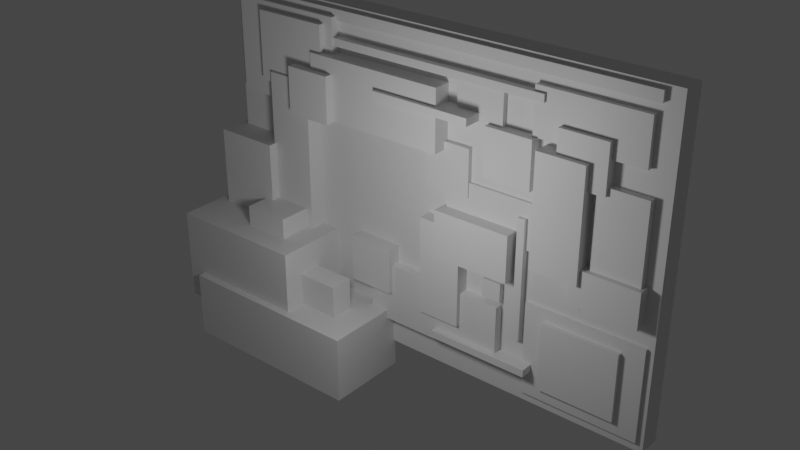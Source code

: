 # Source: Abstract_Wall.blend  (saved by Blender 2.83.18; exported with 4.5.12 LTS)
import bpy
from mathutils import Matrix  # noqa: F401  (used for matrix-valued properties, if any)

bpy.ops.wm.read_factory_settings(use_empty=True)
scene = bpy.context.scene
scene.name = 'Scene'

# ---- collections
col_collection = bpy.data.collections.new('Collection'); scene.collection.children.link(col_collection)

# ---- materials (node trees are filled in below, after node groups)
mat_material = bpy.data.materials.new('Material')
mat_material.alpha_threshold = 0.0
mat_material.use_transparent_shadow = False
mat_material.line_color = (0.0, 0.0, 0.0, 1.0)

# ---- material node trees
mat_material.use_nodes = True; mat_material.node_tree.nodes.clear()
_N = mat_material.node_tree.nodes; _L = mat_material.node_tree.links
n0 = _N.new('ShaderNodeOutputMaterial'); n0.name = 'Material Output'; n0.location = (300, 300)
n1 = _N.new('ShaderNodeBsdfPrincipled'); n1.name = 'Principled BSDF'; n1.location = (10, 300)
n1.distribution = 'GGX'
n1.subsurface_method = 'BURLEY'
n1.inputs[0].default_value = (0.7991, 0.7991, 0.7991, 1.0)
n1.inputs[2].default_value = 0.4727
n1.inputs[3].default_value = 1.45
n1.inputs[27].default_value = (0.0, 0.0, 0.0, 1.0)
n1.inputs[28].default_value = 1.0
_L.new(n1.outputs[0], n0.inputs[0])
n0.is_active_output = True

# ---- world
world_world = bpy.data.worlds.new('World'); scene.world = world_world
world_world.use_nodes = True; world_world.node_tree.nodes.clear()
_N = world_world.node_tree.nodes; _L = world_world.node_tree.links
n0 = _N.new('ShaderNodeOutputWorld'); n0.name = 'World Output'; n0.location = (300, 300)
n1 = _N.new('ShaderNodeBackground'); n1.name = 'Background'; n1.location = (10, 300)
n1.inputs[0].default_value = (0.05088, 0.05088, 0.05088, 1.0)
_L.new(n1.outputs[0], n0.inputs[0])
n0.is_active_output = True
world_world.color = (0.05088, 0.05088, 0.05088)
world_world.use_sun_shadow = False
world_world.sun_shadow_jitter_overblur = 0.0

# ---- lights
light_light = bpy.data.lights.new('Light', 'POINT')
light_light.transmission_factor = 0.0
light_light.energy = 1000.0
light_light.shadow_soft_size = 1.0
light_light.shadow_maximum_resolution = 0.002
light_light.use_absolute_resolution = True

# ---- meshes
me_cube_060 = bpy.data.meshes.new('Cube.060')
me_cube_060.from_pydata([(-1.0, -1.0, -1.0), (-1.0, -1.0, 1.0), (-1.0, 1.0, -1.0), (-1.0, 1.0, 1.0), (1.0, -1.0, -1.0), (1.0, -1.0, 1.0), (1.0, 1.0, -1.0), (1.0, 1.0, 1.0), (1.403, 1.449, 2.057), (1.403, 1.449, -12.53), (1.403, -0.5513, 2.057), (1.403, -0.5513, -12.53), (-7.606, 1.449, 2.057), (-7.606, 1.449, -12.53), (-7.606, -0.5513, 2.057), (-7.606, -0.5513, -12.53), (-0.9667, -0.8313, -12.1), (-0.9667, -0.8313, -7.932), (-0.9667, 1.169, -12.1), (-0.9667, 1.169, -7.932), (1.286, -0.8313, -12.1), (1.286, -0.8313, -7.932), (1.286, 1.169, -12.1), (1.286, 1.169, -7.932), (-0.5974, -1.231, -11.48), (-0.5974, -1.231, -8.443), (-0.5974, 0.7687, -11.48), (-0.5974, 0.7687, -8.443), (0.8711, -1.231, -11.48), (0.8711, -1.231, -8.443), (0.8711, 0.7687, -11.48), (0.8711, 0.7687, -8.443), (-1.177, -1.102, -9.701), (-1.177, -1.102, -4.347), (-1.177, 0.8982, -9.701), (-1.177, 0.8982, -4.347), (-1.033, -1.102, -9.701), (-1.033, -1.102, -4.347), (-1.033, 0.8982, -9.701), (-1.033, 0.8982, -4.347), (-0.8707, -0.7618, -7.378), (-0.8707, -0.7618, -5.982), (-0.8707, 1.238, -7.378), (-0.8707, 1.238, -5.982), (0.02116, -0.7618, -7.378), (0.02116, -0.7618, -5.982), (0.02116, 1.238, -7.378), (0.02116, 1.238, -5.982), (-2.736, -1.922, -7.097), (-2.736, -1.922, -5.013), (-2.736, 0.07824, -7.097), (-2.736, 0.07824, -5.013), (-1.231, -1.922, -7.097), (-1.231, -1.922, -5.013), (-1.231, 0.07824, -7.097), (-1.231, 0.07824, -5.013), (-1.821, -1.042, -8.336), (-1.821, -1.042, -7.503), (-1.821, 0.9582, -8.336), (-1.821, 0.9582, -7.503), (-1.461, -1.042, -8.336), (-1.461, -1.042, -7.503), (-1.461, 0.9582, -8.336), (-1.461, 0.9582, -7.503), (-4.267, -1.342, -11.2), (-4.267, -1.342, -8.513), (-4.267, 0.6582, -11.2), (-4.267, 0.6582, -8.513), (-1.474, -1.342, -11.2), (-1.474, -1.342, -8.513), (-1.474, 0.6582, -11.2), (-1.474, 0.6582, -8.513), (-3.073, -1.742, -9.993), (-3.073, -1.742, -5.618), (-3.073, 0.2582, -9.993), (-3.073, 0.2582, -5.618), (-2.236, -1.742, -9.993), (-2.236, -1.742, -5.618), (-2.236, 0.2582, -9.993), (-2.236, 0.2582, -5.618), (-4.677, -1.742, -9.784), (-4.677, -1.742, -7.701), (-4.677, 0.2582, -9.784), (-4.677, 0.2582, -7.701), (-3.776, -1.742, -9.784), (-3.776, -1.742, -7.701), (-3.776, 0.2582, -9.784), (-3.776, 0.2582, -7.701), (-0.08244, -1.602, -7.045), (-0.08244, -1.602, -5.441), (-0.08244, 0.3982, -7.045), (-0.08244, 0.3982, -5.441), (1.179, -1.602, -7.045), (1.179, -1.602, -5.441), (1.179, 0.3982, -7.045), (1.179, 0.3982, -5.441), (-2.763, -1.882, -10.62), (-0.7896, -1.882, -10.62), (-2.763, 0.1182, -10.62), (-0.7896, 0.1182, -10.62), (-2.763, -1.882, -10.95), (-0.7896, -1.882, -10.95), (-2.763, 0.1182, -10.95), (-0.7896, 0.1182, -10.95), (-7.974, -6.862, -12.2), (-7.974, -6.862, -8.034), (-7.974, 1.138, -12.2), (-7.974, 1.138, -8.034), (-5.272, -6.862, -12.2), (-5.272, -6.862, -8.034), (-5.272, 1.138, -12.2), (-5.272, 1.138, -8.034), (-7.596, -7.482, -13.79), (-7.596, -7.482, -10.79), (-7.596, -0.3618, -13.79), (-7.596, -0.3618, -10.79), (-3.902, -7.482, -13.79), (-3.902, -7.482, -10.79), (-3.902, -0.3618, -13.79), (-3.902, -0.3618, -10.79), (-7.754, -2.842, -9.878), (-7.754, -2.842, -4.482), (-7.754, 1.158, -9.878), (-7.754, 1.158, -4.482), (-6.483, -2.842, -9.878), (-6.483, -2.842, -4.482), (-6.483, 1.158, -9.878), (-6.483, 1.158, -4.482), (-6.65, -4.902, -9.191), (-6.65, -4.902, -7.107), (-6.65, 1.018, -9.191), (-6.65, 1.018, -7.107), (-5.749, -4.902, -9.191), (-5.749, -4.902, -7.107), (-5.749, 1.018, -9.191), (-5.749, 1.018, -7.107), (-7.456, -0.9008, 1.893), (-7.456, -0.9008, 1.434), (-7.456, 0.2992, 1.893), (-7.456, 0.2992, 1.434), (1.102, -0.9008, 1.893), (1.102, -0.9008, 1.434), (1.102, 0.2992, 1.893), (1.102, 0.2992, 1.434), (0.2194, -1.162, -6.18), (0.2194, -1.162, -2.013), (0.2194, 0.8382, -6.18), (0.2194, 0.8382, -2.013), (1.12, -1.162, -6.18), (1.12, -1.162, -2.013), (1.12, 0.8382, -6.18), (1.12, 0.8382, -2.013), (-5.375, -5.122, -11.41), (-5.375, -5.122, -9.326), (-5.375, -3.122, -11.41), (-5.375, -3.122, -9.326), (-4.474, -5.122, -11.41), (-4.474, -5.122, -9.326), (-4.474, -3.122, -11.41), (-4.474, -3.122, -9.326), (-0.4938, -1.431, -2.349), (-0.4938, -1.431, -0.2657), (-0.4938, 0.5687, -2.349), (-0.4938, 0.5687, -0.2657), (0.4071, -1.431, -2.349), (0.4071, -1.431, -0.2657), (0.4071, 0.5687, -2.349), (0.4071, 0.5687, -0.2657), (-0.7987, -1.922, -6.086), (-0.7987, -1.922, -1.253), (-0.7987, 0.07824, -6.086), (-0.7987, 0.07824, -1.253), (0.1022, -1.922, -6.086), (0.1022, -1.922, -1.253), (0.1022, 0.07824, -6.086), (0.1022, 0.07824, -1.253), (-7.386, -1.331, -2.568), (-7.386, -1.331, 1.599), (-7.386, 0.6687, -2.568), (-7.386, 0.6687, 1.599), (-5.133, -1.331, -2.568), (-5.133, -1.331, 1.599), (-5.133, 0.6687, -2.568), (-5.133, 0.6687, 1.599), (-6.796, -1.791, -1.776), (-6.796, -1.791, 1.266), (-6.796, 0.2087, -1.776), (-6.796, 0.2087, 1.266), (-5.327, -1.791, -1.776), (-5.327, -1.791, 1.266), (-5.327, 0.2087, -1.776), (-5.327, 0.2087, 1.266), (-6.528, -2.062, -8.67), (-6.528, -2.062, -1.274), (-6.528, 1.018, -8.67), (-6.528, 1.018, -1.274), (-5.627, -2.062, -8.67), (-5.627, -2.062, -1.274), (-5.627, 1.018, -8.67), (-5.627, 1.018, -1.274), (-3.105, -0.9618, -4.336), (-3.105, -0.9618, -2.253), (-3.105, 1.038, -4.336), (-3.105, 1.038, -2.253), (-2.204, -0.9618, -4.336), (-2.204, -0.9618, -2.253), (-2.204, 1.038, -4.336), (-2.204, 1.038, -2.253), (-3.83, -0.8618, -2.961), (-3.83, -0.8618, -0.8781), (-3.83, 1.138, -2.961), (-3.83, 1.138, -0.8781), (-2.929, -0.8618, -2.961), (-2.929, -0.8618, -0.8781), (-2.929, 1.138, -2.961), (-2.929, 1.138, -0.8781), (-1.832, -1.472, -3.087), (-1.832, -1.472, -1.004), (-1.832, 0.5278, -3.087), (-1.832, 0.5278, -1.004), (-0.9311, -1.472, -3.087), (-0.9311, -1.472, -1.004), (-0.9311, 0.5278, -3.087), (-0.9311, 0.5278, -1.004), (-2.467, -0.9722, -1.712), (-2.467, -0.9722, 0.3711), (-2.467, 1.028, -1.712), (-2.467, 1.028, 0.3711), (-1.566, -0.9722, -1.712), (-1.566, -0.9722, 0.3711), (-1.566, 1.028, -1.712), (-1.566, 1.028, 0.3711), (-5.509, -2.071, -2.615), (-5.509, -2.071, 0.07207), (-5.509, -0.07149, -2.615), (-5.509, -0.07149, 0.07207), (-2.716, -2.071, -2.615), (-2.716, -2.071, 0.07207), (-2.716, -0.07149, -2.615), (-2.716, -0.07149, 0.07207), (-5.919, -2.711, -2.699), (-5.919, -2.711, -0.6154), (-5.919, -0.7115, -2.699), (-5.919, -0.7115, -0.6154), (-5.018, -2.711, -2.699), (-5.018, -2.711, -0.6154), (-5.018, -0.7115, -2.699), (-5.018, -0.7115, -0.6154), (-4.004, -2.471, -0.6779), (-2.031, -2.471, -0.6779), (-4.004, -0.4715, -0.6779), (-2.031, -0.4715, -0.6779), (-4.004, -2.471, -1.011), (-2.031, -2.471, -1.011), (-4.004, -0.4715, -1.011), (-2.031, -0.4715, -1.011), (-2.664, -0.8018, -5.691), (-2.664, -0.8018, -3.691), (-2.664, 1.198, -5.691), (-2.664, 1.198, -3.691), (-0.6635, -0.8018, -5.691), (-0.6635, -0.8018, -3.691), (-0.6635, 1.198, -5.691), (-0.6635, 1.198, -3.691), (-5.295, -1.216, 0.7543), (-0.7991, -1.216, 0.7543), (-5.295, 0.7844, 0.7543), (-0.7991, 0.7844, 0.7543), (-5.295, -1.216, 0.421), (-0.7991, -1.216, 0.421), (-5.295, 0.7844, 0.421), (-0.7991, 0.7844, 0.421)], [], [(0, 1, 3, 2), (2, 3, 7, 6), (6, 7, 5, 4), (4, 5, 1, 0), (2, 6, 4, 0), (7, 3, 1, 5), (8, 12, 14, 10), (11, 10, 14, 15), (15, 14, 12, 13), (13, 9, 11, 15), (9, 8, 10, 11), (13, 12, 8, 9), (16, 17, 19, 18), (18, 19, 23, 22), (22, 23, 21, 20), (20, 21, 17, 16), (18, 22, 20, 16), (23, 19, 17, 21), (24, 25, 27, 26), (26, 27, 31, 30), (30, 31, 29, 28), (28, 29, 25, 24), (26, 30, 28, 24), (31, 27, 25, 29), (32, 33, 35, 34), (34, 35, 39, 38), (38, 39, 37, 36), (36, 37, 33, 32), (34, 38, 36, 32), (39, 35, 33, 37), (40, 41, 43, 42), (42, 43, 47, 46), (46, 47, 45, 44), (44, 45, 41, 40), (42, 46, 44, 40), (47, 43, 41, 45), (48, 49, 51, 50), (50, 51, 55, 54), (54, 55, 53, 52), (52, 53, 49, 48), (50, 54, 52, 48), (55, 51, 49, 53), (56, 57, 59, 58), (58, 59, 63, 62), (62, 63, 61, 60), (60, 61, 57, 56), (58, 62, 60, 56), (63, 59, 57, 61), (64, 65, 67, 66), (66, 67, 71, 70), (70, 71, 69, 68), (68, 69, 65, 64), (66, 70, 68, 64), (71, 67, 65, 69), (72, 73, 75, 74), (74, 75, 79, 78), (78, 79, 77, 76), (76, 77, 73, 72), (74, 78, 76, 72), (79, 75, 73, 77), (80, 81, 83, 82), (82, 83, 87, 86), (86, 87, 85, 84), (84, 85, 81, 80), (82, 86, 84, 80), (87, 83, 81, 85), (88, 89, 91, 90), (90, 91, 95, 94), (94, 95, 93, 92), (92, 93, 89, 88), (90, 94, 92, 88), (95, 91, 89, 93), (96, 97, 99, 98), (98, 99, 103, 102), (102, 103, 101, 100), (100, 101, 97, 96), (98, 102, 100, 96), (103, 99, 97, 101), (104, 105, 107, 106), (106, 107, 111, 110), (110, 111, 109, 108), (108, 109, 105, 104), (106, 110, 108, 104), (111, 107, 105, 109), (112, 113, 115, 114), (114, 115, 119, 118), (118, 119, 117, 116), (116, 117, 113, 112), (114, 118, 116, 112), (119, 115, 113, 117), (120, 121, 123, 122), (122, 123, 127, 126), (126, 127, 125, 124), (124, 125, 121, 120), (122, 126, 124, 120), (127, 123, 121, 125), (128, 129, 131, 130), (130, 131, 135, 134), (134, 135, 133, 132), (132, 133, 129, 128), (130, 134, 132, 128), (135, 131, 129, 133), (136, 137, 139, 138), (138, 139, 143, 142), (142, 143, 141, 140), (140, 141, 137, 136), (138, 142, 140, 136), (143, 139, 137, 141), (144, 145, 147, 146), (146, 147, 151, 150), (150, 151, 149, 148), (148, 149, 145, 144), (146, 150, 148, 144), (151, 147, 145, 149), (152, 153, 155, 154), (154, 155, 159, 158), (158, 159, 157, 156), (156, 157, 153, 152), (154, 158, 156, 152), (159, 155, 153, 157), (160, 161, 163, 162), (162, 163, 167, 166), (166, 167, 165, 164), (164, 165, 161, 160), (162, 166, 164, 160), (167, 163, 161, 165), (168, 169, 171, 170), (170, 171, 175, 174), (174, 175, 173, 172), (172, 173, 169, 168), (170, 174, 172, 168), (175, 171, 169, 173), (176, 177, 179, 178), (178, 179, 183, 182), (182, 183, 181, 180), (180, 181, 177, 176), (178, 182, 180, 176), (183, 179, 177, 181), (184, 185, 187, 186), (186, 187, 191, 190), (190, 191, 189, 188), (188, 189, 185, 184), (186, 190, 188, 184), (191, 187, 185, 189), (192, 193, 195, 194), (194, 195, 199, 198), (198, 199, 197, 196), (196, 197, 193, 192), (194, 198, 196, 192), (199, 195, 193, 197), (200, 201, 203, 202), (202, 203, 207, 206), (206, 207, 205, 204), (204, 205, 201, 200), (202, 206, 204, 200), (207, 203, 201, 205), (208, 209, 211, 210), (210, 211, 215, 214), (214, 215, 213, 212), (212, 213, 209, 208), (210, 214, 212, 208), (215, 211, 209, 213), (216, 217, 219, 218), (218, 219, 223, 222), (222, 223, 221, 220), (220, 221, 217, 216), (218, 222, 220, 216), (223, 219, 217, 221), (224, 225, 227, 226), (226, 227, 231, 230), (230, 231, 229, 228), (228, 229, 225, 224), (226, 230, 228, 224), (231, 227, 225, 229), (232, 233, 235, 234), (234, 235, 239, 238), (238, 239, 237, 236), (236, 237, 233, 232), (234, 238, 236, 232), (239, 235, 233, 237), (240, 241, 243, 242), (242, 243, 247, 246), (246, 247, 245, 244), (244, 245, 241, 240), (242, 246, 244, 240), (247, 243, 241, 245), (248, 249, 251, 250), (250, 251, 255, 254), (254, 255, 253, 252), (252, 253, 249, 248), (250, 254, 252, 248), (255, 251, 249, 253), (256, 257, 259, 258), (258, 259, 263, 262), (262, 263, 261, 260), (260, 261, 257, 256), (258, 262, 260, 256), (263, 259, 257, 261), (264, 265, 267, 266), (266, 267, 271, 270), (270, 271, 269, 268), (268, 269, 265, 264), (266, 270, 268, 264), (271, 267, 265, 269)])
_uv = me_cube_060.uv_layers.new(name='UVMap')
_uv.uv.foreach_set('vector', [0.999, 0.8521, 0.9575, 0.8521, 0.9575, 0.8926, 0.999, 0.8926, 0.7816, 0.8521, 0.7401, 0.8521, 0.7401, 0.8926, 0.7816, 0.8926, 0.7381, 0.8521, 0.6967, 0.8521, 0.6967, 0.8926, 0.7381, 0.8926, 0.7816, 0.8095, 0.7401, 0.8095, 0.7401, 0.8501, 0.7816, 0.8501, 0.7381, 0.8095, 0.6967, 0.8095, 0.6967, 0.8501, 0.7381, 0.8501, 0.1729, 0.7244, 0.1314, 0.7244, 0.1314, 0.765, 0.1729, 0.765, 0.4338, 0.382, 0.4338, 0.04355, 0.3923, 0.04355, 0.3923, 0.382, 0.3468, 0.001001, 0.001001, 0.001001, 0.001001, 0.3394, 0.3468, 0.3394, 0.3488, 0.04155, 0.6947, 0.04155, 0.6947, 0.001001, 0.3488, 0.001001, 0.3903, 0.382, 0.3903, 0.04355, 0.3488, 0.04355, 0.3488, 0.382, 0.3488, 0.4245, 0.6947, 0.4245, 0.6947, 0.384, 0.3488, 0.384, 0.3468, 0.3414, 0.001001, 0.3414, 0.001001, 0.6799, 0.3468, 0.6799, 0.999, 0.4245, 0.999, 0.3414, 0.9575, 0.3414, 0.9575, 0.4245, 0.8686, 0.3414, 0.7836, 0.3414, 0.7836, 0.4245, 0.8686, 0.4245, 0.7836, 0.999, 0.8686, 0.999, 0.8686, 0.9584, 0.7836, 0.9584, 0.8686, 0.2563, 0.7836, 0.2563, 0.7836, 0.3394, 0.8686, 0.3394, 0.999, 0.3394, 0.999, 0.2563, 0.9575, 0.2563, 0.9575, 0.3394, 0.6967, 0.999, 0.7816, 0.999, 0.7816, 0.9584, 0.6967, 0.9584, 0.999, 0.2543, 0.999, 0.1712, 0.9575, 0.1712, 0.9575, 0.2543, 0.6097, 0.999, 0.6947, 0.999, 0.6947, 0.9584, 0.6097, 0.9584, 0.999, 0.1692, 0.999, 0.08611, 0.9575, 0.08611, 0.9575, 0.1692, 0.5227, 0.999, 0.6077, 0.999, 0.6077, 0.9584, 0.5227, 0.9584, 0.1294, 0.7244, 0.08796, 0.7244, 0.08796, 0.765, 0.1294, 0.765, 0.1729, 0.6819, 0.1314, 0.6819, 0.1314, 0.7224, 0.1729, 0.7224, 0.7381, 0.5947, 0.7381, 0.4265, 0.6967, 0.4265, 0.6967, 0.5947, 0.1749, 0.9777, 0.3468, 0.9777, 0.3468, 0.9584, 0.1749, 0.9584, 0.7381, 0.2543, 0.7381, 0.08611, 0.6967, 0.08611, 0.6967, 0.2543, 0.001001, 0.9777, 0.1729, 0.9777, 0.1729, 0.9584, 0.001001, 0.9584, 0.3903, 0.6819, 0.3706, 0.6819, 0.3706, 0.7224, 0.3903, 0.7224, 0.3686, 0.6819, 0.3488, 0.6819, 0.3488, 0.7224, 0.3686, 0.7224, 0.1294, 0.6819, 0.08796, 0.6819, 0.08796, 0.7224, 0.1294, 0.7224, 0.4338, 0.7224, 0.4338, 0.6819, 0.414, 0.6819, 0.414, 0.7224, 0.2599, 0.7244, 0.2184, 0.7244, 0.2184, 0.765, 0.2599, 0.765, 0.412, 0.7224, 0.412, 0.6819, 0.3923, 0.6819, 0.3923, 0.7224, 0.3903, 0.7244, 0.3706, 0.7244, 0.3706, 0.765, 0.3903, 0.765, 0.3686, 0.7244, 0.3488, 0.7244, 0.3488, 0.765, 0.3686, 0.765, 0.2164, 0.7244, 0.1749, 0.7244, 0.1749, 0.765, 0.2164, 0.765, 0.2599, 0.6819, 0.2184, 0.6819, 0.2184, 0.7224, 0.2599, 0.7224, 0.2164, 0.6819, 0.1749, 0.6819, 0.1749, 0.7224, 0.2164, 0.7224, 0.9555, 0.384, 0.914, 0.384, 0.914, 0.4245, 0.9555, 0.4245, 0.912, 0.384, 0.8706, 0.384, 0.8706, 0.4245, 0.912, 0.4245, 0.9555, 0.3414, 0.914, 0.3414, 0.914, 0.382, 0.9555, 0.382, 0.4338, 0.7244, 0.414, 0.7244, 0.414, 0.765, 0.4338, 0.765, 0.9773, 0.8946, 0.9575, 0.8946, 0.9575, 0.9139, 0.9773, 0.9139, 0.412, 0.7244, 0.3923, 0.7244, 0.3923, 0.765, 0.412, 0.765, 0.9773, 0.9159, 0.9575, 0.9159, 0.9575, 0.9352, 0.9773, 0.9352, 0.7381, 0.2563, 0.7184, 0.2563, 0.7184, 0.2969, 0.7381, 0.2969, 0.7164, 0.2563, 0.6967, 0.2563, 0.6967, 0.2969, 0.7164, 0.2969, 0.999, 0.08411, 0.999, 0.001001, 0.9575, 0.001001, 0.9575, 0.08411, 0.3468, 0.6819, 0.2619, 0.6819, 0.2619, 0.765, 0.3468, 0.765, 0.8706, 0.9777, 0.9555, 0.9777, 0.9555, 0.9372, 0.8706, 0.9372, 0.7816, 0.3414, 0.6967, 0.3414, 0.6967, 0.4245, 0.7816, 0.4245, 0.9773, 0.6799, 0.9773, 0.5967, 0.9358, 0.5967, 0.9358, 0.6799, 0.4358, 0.9777, 0.5207, 0.9777, 0.5207, 0.9372, 0.4358, 0.9372, 0.7816, 0.5947, 0.7816, 0.4265, 0.7401, 0.4265, 0.7401, 0.5947, 0.1749, 0.9564, 0.3468, 0.9564, 0.3468, 0.9372, 0.1749, 0.9372, 0.7381, 0.765, 0.7381, 0.5967, 0.6967, 0.5967, 0.6967, 0.765, 0.001001, 0.9564, 0.1729, 0.9564, 0.1729, 0.9372, 0.001001, 0.9372, 0.7816, 0.2563, 0.7619, 0.2563, 0.7619, 0.2969, 0.7816, 0.2969, 0.7599, 0.2563, 0.7401, 0.2563, 0.7401, 0.2969, 0.7599, 0.2969, 0.912, 0.3414, 0.8706, 0.3414, 0.8706, 0.382, 0.912, 0.382, 0.7381, 0.3394, 0.7381, 0.2989, 0.7184, 0.2989, 0.7184, 0.3394, 0.4338, 0.8946, 0.3923, 0.8946, 0.3923, 0.9352, 0.4338, 0.9352, 0.7164, 0.3394, 0.7164, 0.2989, 0.6967, 0.2989, 0.6967, 0.3394, 0.7816, 0.2989, 0.7619, 0.2989, 0.7619, 0.3394, 0.7816, 0.3394, 0.7599, 0.2989, 0.7401, 0.2989, 0.7401, 0.3394, 0.7599, 0.3394, 0.3903, 0.8946, 0.3488, 0.8946, 0.3488, 0.9352, 0.3903, 0.9352, 0.4338, 0.8521, 0.3923, 0.8521, 0.3923, 0.8926, 0.4338, 0.8926, 0.3903, 0.8521, 0.3488, 0.8521, 0.3488, 0.8926, 0.3903, 0.8926, 0.8686, 0.8095, 0.8271, 0.8095, 0.8271, 0.8501, 0.8686, 0.8501, 0.8251, 0.8095, 0.7836, 0.8095, 0.7836, 0.8501, 0.8251, 0.8501, 0.8686, 0.767, 0.8271, 0.767, 0.8271, 0.8075, 0.8686, 0.8075, 0.8251, 0.767, 0.7836, 0.767, 0.7836, 0.8075, 0.8251, 0.8075, 0.04248, 0.7224, 0.04248, 0.6819, 0.02274, 0.6819, 0.02274, 0.7224, 0.8686, 0.5542, 0.8271, 0.5542, 0.8271, 0.5947, 0.8686, 0.5947, 0.02074, 0.7224, 0.02074, 0.6819, 0.001001, 0.6819, 0.001001, 0.7224, 0.08596, 0.6819, 0.06622, 0.6819, 0.06622, 0.7224, 0.08596, 0.7224, 0.06422, 0.6819, 0.04448, 0.6819, 0.04448, 0.7224, 0.06422, 0.7224, 0.6947, 0.2138, 0.6097, 0.2138, 0.6097, 0.382, 0.6947, 0.382, 0.8251, 0.5967, 0.7401, 0.5967, 0.7401, 0.6799, 0.8251, 0.6799, 0.6947, 0.6799, 0.6947, 0.5967, 0.5227, 0.5967, 0.5227, 0.6799, 0.8686, 0.001001, 0.7836, 0.001001, 0.7836, 0.08411, 0.8686, 0.08411, 0.6947, 0.04355, 0.6097, 0.04355, 0.6097, 0.2118, 0.6947, 0.2118, 0.5207, 0.6799, 0.5207, 0.5967, 0.3488, 0.5967, 0.3488, 0.6799, 0.6077, 0.4265, 0.5227, 0.4265, 0.5227, 0.5947, 0.6077, 0.5947, 0.8686, 0.1712, 0.7836, 0.1712, 0.7836, 0.2543, 0.8686, 0.2543, 0.5207, 0.5947, 0.5207, 0.5116, 0.3488, 0.5116, 0.3488, 0.5947, 0.3468, 0.767, 0.2619, 0.767, 0.2619, 0.8501, 0.3468, 0.8501, 0.6077, 0.2138, 0.5227, 0.2138, 0.5227, 0.382, 0.6077, 0.382, 0.5207, 0.5096, 0.5207, 0.4265, 0.3488, 0.4265, 0.3488, 0.5096, 0.6077, 0.2118, 0.6077, 0.04355, 0.5227, 0.04355, 0.5227, 0.2118, 0.4358, 0.8075, 0.6077, 0.8075, 0.6077, 0.767, 0.4358, 0.767, 0.5207, 0.382, 0.5207, 0.2138, 0.4358, 0.2138, 0.4358, 0.382, 0.6097, 0.8075, 0.7816, 0.8075, 0.7816, 0.767, 0.6097, 0.767, 0.9555, 0.6819, 0.914, 0.6819, 0.914, 0.765, 0.9555, 0.765, 0.9555, 0.8926, 0.9555, 0.8521, 0.8706, 0.8521, 0.8706, 0.8926, 0.8686, 0.5967, 0.8271, 0.5967, 0.8271, 0.765, 0.8686, 0.765, 0.04248, 0.765, 0.04248, 0.7244, 0.02274, 0.7244, 0.02274, 0.765, 0.6077, 0.8501, 0.6077, 0.8095, 0.4358, 0.8095, 0.4358, 0.8501, 0.02074, 0.765, 0.02074, 0.7244, 0.001001, 0.7244, 0.001001, 0.765, 0.9773, 0.6819, 0.9575, 0.6819, 0.9575, 0.8501, 0.9773, 0.8501, 0.2599, 0.9352, 0.2599, 0.9159, 0.08796, 0.9159, 0.08796, 0.9352, 0.08596, 0.7244, 0.06622, 0.7244, 0.06622, 0.765, 0.08596, 0.765, 0.9338, 0.5116, 0.914, 0.5116, 0.914, 0.6799, 0.9338, 0.6799, 0.06422, 0.7244, 0.04448, 0.7244, 0.04448, 0.765, 0.06422, 0.765, 0.2599, 0.9139, 0.2599, 0.8946, 0.08796, 0.8946, 0.08796, 0.9139, 0.912, 0.3394, 0.912, 0.1712, 0.8706, 0.1712, 0.8706, 0.3394, 0.08796, 0.8926, 0.2599, 0.8926, 0.2599, 0.8521, 0.08796, 0.8521, 0.9555, 0.1692, 0.9555, 0.08611, 0.914, 0.08611, 0.914, 0.1692, 0.08796, 0.999, 0.1729, 0.999, 0.1729, 0.9797, 0.08796, 0.9797, 0.912, 0.8501, 0.912, 0.767, 0.8706, 0.767, 0.8706, 0.8501, 0.001001, 0.999, 0.08596, 0.999, 0.08596, 0.9797, 0.001001, 0.9797, 0.7381, 0.001001, 0.7184, 0.001001, 0.7184, 0.04155, 0.7381, 0.04155, 0.7164, 0.001001, 0.6967, 0.001001, 0.6967, 0.04155, 0.7164, 0.04155, 0.8251, 0.5542, 0.7836, 0.5542, 0.7836, 0.5947, 0.8251, 0.5947, 0.7816, 0.04155, 0.7816, 0.001001, 0.7619, 0.001001, 0.7619, 0.04155, 0.8686, 0.5116, 0.8271, 0.5116, 0.8271, 0.5522, 0.8686, 0.5522, 0.7599, 0.04155, 0.7599, 0.001001, 0.7401, 0.001001, 0.7401, 0.04155, 0.7381, 0.04355, 0.7184, 0.04355, 0.7184, 0.08411, 0.7381, 0.08411, 0.7164, 0.04355, 0.6967, 0.04355, 0.6967, 0.08411, 0.7164, 0.08411, 0.8251, 0.5116, 0.7836, 0.5116, 0.7836, 0.5522, 0.8251, 0.5522, 0.7816, 0.08411, 0.7816, 0.04355, 0.7619, 0.04355, 0.7619, 0.08411, 0.6947, 0.8521, 0.6532, 0.8521, 0.6532, 0.8926, 0.6947, 0.8926, 0.7599, 0.08411, 0.7599, 0.04355, 0.7401, 0.04355, 0.7401, 0.08411, 0.6512, 0.6819, 0.6314, 0.6819, 0.6314, 0.7224, 0.6512, 0.7224, 0.6294, 0.6819, 0.6097, 0.6819, 0.6097, 0.7224, 0.6294, 0.7224, 0.912, 0.765, 0.912, 0.5967, 0.8706, 0.5967, 0.8706, 0.765, 0.4358, 0.8713, 0.6077, 0.8713, 0.6077, 0.8521, 0.4358, 0.8521, 0.912, 0.5947, 0.912, 0.4265, 0.8706, 0.4265, 0.8706, 0.5947, 0.4358, 0.8926, 0.6077, 0.8926, 0.6077, 0.8733, 0.4358, 0.8733, 0.6947, 0.6819, 0.6749, 0.6819, 0.6749, 0.7224, 0.6947, 0.7224, 0.6729, 0.6819, 0.6532, 0.6819, 0.6532, 0.7224, 0.6729, 0.7224, 0.9555, 0.08411, 0.9555, 0.001001, 0.914, 0.001001, 0.914, 0.08411, 0.3468, 0.8521, 0.2619, 0.8521, 0.2619, 0.9352, 0.3468, 0.9352, 0.7836, 0.8926, 0.8686, 0.8926, 0.8686, 0.8521, 0.7836, 0.8521, 0.08596, 0.8521, 0.001001, 0.8521, 0.001001, 0.9352, 0.08596, 0.9352, 0.9555, 0.2543, 0.9555, 0.1712, 0.914, 0.1712, 0.914, 0.2543, 0.4358, 0.9352, 0.5207, 0.9352, 0.5207, 0.8946, 0.4358, 0.8946, 0.9555, 0.3394, 0.9555, 0.2563, 0.914, 0.2563, 0.914, 0.3394, 0.5227, 0.9352, 0.6077, 0.9352, 0.6077, 0.8946, 0.5227, 0.8946, 0.9555, 0.5096, 0.9555, 0.4265, 0.914, 0.4265, 0.914, 0.5096, 0.6097, 0.9352, 0.6947, 0.9352, 0.6947, 0.8946, 0.6097, 0.8946, 0.6512, 0.8521, 0.6097, 0.8521, 0.6097, 0.8926, 0.6512, 0.8926, 0.6947, 0.8095, 0.6532, 0.8095, 0.6532, 0.8501, 0.6947, 0.8501, 0.5207, 0.2118, 0.5207, 0.04355, 0.4358, 0.04355, 0.4358, 0.2118, 0.6967, 0.9139, 0.8686, 0.9139, 0.8686, 0.8946, 0.6967, 0.8946, 0.6947, 0.5947, 0.6947, 0.4265, 0.6097, 0.4265, 0.6097, 0.5947, 0.6967, 0.9352, 0.8686, 0.9352, 0.8686, 0.9159, 0.6967, 0.9159, 0.9773, 0.4265, 0.9575, 0.4265, 0.9575, 0.5096, 0.9773, 0.5096, 0.2599, 0.999, 0.2599, 0.9797, 0.1749, 0.9797, 0.1749, 0.999, 0.6512, 0.8095, 0.6097, 0.8095, 0.6097, 0.8501, 0.6512, 0.8501, 0.6512, 0.765, 0.6512, 0.7244, 0.6314, 0.7244, 0.6314, 0.765, 0.8686, 0.4691, 0.8271, 0.4691, 0.8271, 0.5096, 0.8686, 0.5096, 0.6294, 0.765, 0.6294, 0.7244, 0.6097, 0.7244, 0.6097, 0.765, 0.6947, 0.7244, 0.6749, 0.7244, 0.6749, 0.765, 0.6947, 0.765, 0.6729, 0.7244, 0.6532, 0.7244, 0.6532, 0.765, 0.6729, 0.765, 0.8251, 0.4691, 0.7836, 0.4691, 0.7836, 0.5096, 0.8251, 0.5096, 0.7816, 0.7224, 0.7816, 0.6819, 0.7619, 0.6819, 0.7619, 0.7224, 0.8686, 0.4265, 0.8271, 0.4265, 0.8271, 0.4671, 0.8686, 0.4671, 0.7599, 0.7224, 0.7599, 0.6819, 0.7401, 0.6819, 0.7401, 0.7224, 0.8251, 0.6819, 0.8053, 0.6819, 0.8053, 0.7224, 0.8251, 0.7224, 0.8033, 0.6819, 0.7836, 0.6819, 0.7836, 0.7224, 0.8033, 0.7224, 0.8251, 0.4265, 0.7836, 0.4265, 0.7836, 0.4671, 0.8251, 0.4671, 0.7816, 0.765, 0.7816, 0.7244, 0.7619, 0.7244, 0.7619, 0.765, 0.4338, 0.8095, 0.3923, 0.8095, 0.3923, 0.8501, 0.4338, 0.8501, 0.7599, 0.765, 0.7599, 0.7244, 0.7401, 0.7244, 0.7401, 0.765, 0.8251, 0.7244, 0.8053, 0.7244, 0.8053, 0.765, 0.8251, 0.765, 0.8033, 0.7244, 0.7836, 0.7244, 0.7836, 0.765, 0.8033, 0.765, 0.3903, 0.8095, 0.3488, 0.8095, 0.3488, 0.8501, 0.3903, 0.8501, 0.04248, 0.8075, 0.04248, 0.767, 0.02274, 0.767, 0.02274, 0.8075, 0.4338, 0.767, 0.3923, 0.767, 0.3923, 0.8075, 0.4338, 0.8075, 0.02074, 0.8075, 0.02074, 0.767, 0.001001, 0.767, 0.001001, 0.8075, 0.08596, 0.767, 0.06622, 0.767, 0.06622, 0.8075, 0.08596, 0.8075, 0.06422, 0.767, 0.04448, 0.767, 0.04448, 0.8075, 0.06422, 0.8075, 0.9555, 0.8501, 0.9555, 0.767, 0.914, 0.767, 0.914, 0.8501, 0.6077, 0.6819, 0.5227, 0.6819, 0.5227, 0.765, 0.6077, 0.765, 0.8706, 0.9352, 0.9555, 0.9352, 0.9555, 0.8946, 0.8706, 0.8946, 0.5207, 0.6819, 0.4358, 0.6819, 0.4358, 0.765, 0.5207, 0.765, 0.9773, 0.5947, 0.9773, 0.5116, 0.9358, 0.5116, 0.9358, 0.5947, 0.3488, 0.9777, 0.4338, 0.9777, 0.4338, 0.9372, 0.3488, 0.9372, 0.3903, 0.767, 0.3488, 0.767, 0.3488, 0.8075, 0.3903, 0.8075, 0.04248, 0.8501, 0.04248, 0.8095, 0.02274, 0.8095, 0.02274, 0.8501, 0.2599, 0.8095, 0.2184, 0.8095, 0.2184, 0.8501, 0.2599, 0.8501, 0.02074, 0.8501, 0.02074, 0.8095, 0.001001, 0.8095, 0.001001, 0.8501, 0.08596, 0.8095, 0.06622, 0.8095, 0.06622, 0.8501, 0.08596, 0.8501, 0.06422, 0.8095, 0.04448, 0.8095, 0.04448, 0.8501, 0.06422, 0.8501, 0.2164, 0.8095, 0.1749, 0.8095, 0.1749, 0.8501, 0.2164, 0.8501, 0.1294, 0.8075, 0.1294, 0.767, 0.1097, 0.767, 0.1097, 0.8075, 0.2599, 0.767, 0.2184, 0.767, 0.2184, 0.8075, 0.2599, 0.8075, 0.1077, 0.8075, 0.1077, 0.767, 0.08796, 0.767, 0.08796, 0.8075, 0.1729, 0.767, 0.1532, 0.767, 0.1532, 0.8075, 0.1729, 0.8075, 0.1512, 0.767, 0.1314, 0.767, 0.1314, 0.8075, 0.1512, 0.8075, 0.2164, 0.767, 0.1749, 0.767, 0.1749, 0.8075, 0.2164, 0.8075, 0.8686, 0.1287, 0.8271, 0.1287, 0.8271, 0.1692, 0.8686, 0.1692, 0.8251, 0.1287, 0.7836, 0.1287, 0.7836, 0.1692, 0.8251, 0.1692, 0.8686, 0.08611, 0.8271, 0.08611, 0.8271, 0.1267, 0.8686, 0.1267, 0.8251, 0.08611, 0.7836, 0.08611, 0.7836, 0.1267, 0.8251, 0.1267, 0.1729, 0.8095, 0.1314, 0.8095, 0.1314, 0.8501, 0.1729, 0.8501, 0.7816, 0.2543, 0.7816, 0.08611, 0.7401, 0.08611, 0.7401, 0.2543, 0.5227, 0.9564, 0.6947, 0.9564, 0.6947, 0.9372, 0.5227, 0.9372, 0.912, 0.1692, 0.912, 0.001001, 0.8706, 0.001001, 0.8706, 0.1692, 0.6967, 0.9564, 0.8686, 0.9564, 0.8686, 0.9372, 0.6967, 0.9372, 0.1294, 0.8095, 0.1097, 0.8095, 0.1097, 0.8501, 0.1294, 0.8501, 0.1077, 0.8095, 0.08796, 0.8095, 0.08796, 0.8501, 0.1077, 0.8501])
me_cube_060.materials.append(mat_material)
me_cube_060.use_remesh_fix_poles = True
me_cube_060.use_remesh_preserve_attributes = False
me_cube_060.use_mirror_vertex_groups = False
me_cube_060.update()

# ---- objects
ob_light = bpy.data.objects.new('Light', light_light)
ob_cube_032 = bpy.data.objects.new('Cube.032', me_cube_060)

# ---- transforms, parenting, visibility, modifiers, constraints
ob_light.location = (2.476, -8.215, 2.154)
ob_light.rotation_euler = (0.6503, 0.05522, 1.866)
ob_light.lock_rotations_4d = False
ob_light.empty_display_type = 'ARROWS'
ob_light.color = (0.0, 0.0, 0.0, 0.0)
ob_light.lineart.crease_threshold = 0.0
ob_cube_032.location = (6.886, -0.2244, 5.025)
ob_cube_032.scale = (2.22, 0.5, 0.96)
ob_cube_032.lineart.crease_threshold = 0.0

# ---- collection membership
col_collection.objects.link(ob_light)
col_collection.objects.link(ob_cube_032)

# ---- scene / render settings (as saved in the file)
scene.frame_start = 1; scene.frame_end = 250; scene.frame_set(1)
scene.render.engine = 'BLENDER_EEVEE_NEXT'
scene.render.use_high_quality_normals = True
scene.cycles.use_denoising = False
scene.cycles.samples = 128
scene.cycles.sampling_pattern = 'TABULATED_SOBOL'
scene.cycles.use_adaptive_sampling = False
scene.cycles.use_light_tree = False
scene.eevee.gi_cubemap_resolution = '1024'
scene.eevee.use_volumetric_shadows = True
scene.eevee.use_gtao = True
scene.eevee.gtao_distance = 1.0
scene.eevee.use_raytracing = True
scene.view_settings.view_transform = 'Filmic'
bpy.context.view_layer.update()

# ---- added for rendering (the .blend has no active camera): camera
cam_auto = bpy.data.cameras.new('AutoCamera')
cam_auto.lens = 50.0
cam_auto.sensor_width = 36.0
cam_auto.clip_end = 1000.0
ob_auto_camera = bpy.data.objects.new('AutoCamera', cam_auto)
scene.collection.objects.link(ob_auto_camera)
ob_auto_camera.location = (23.8046, -30.7883, 18.7615)
ob_auto_camera.rotation_euler = (1.09748, -7.21219e-08, 0.694738)
scene.camera = ob_auto_camera
bpy.context.view_layer.update()
